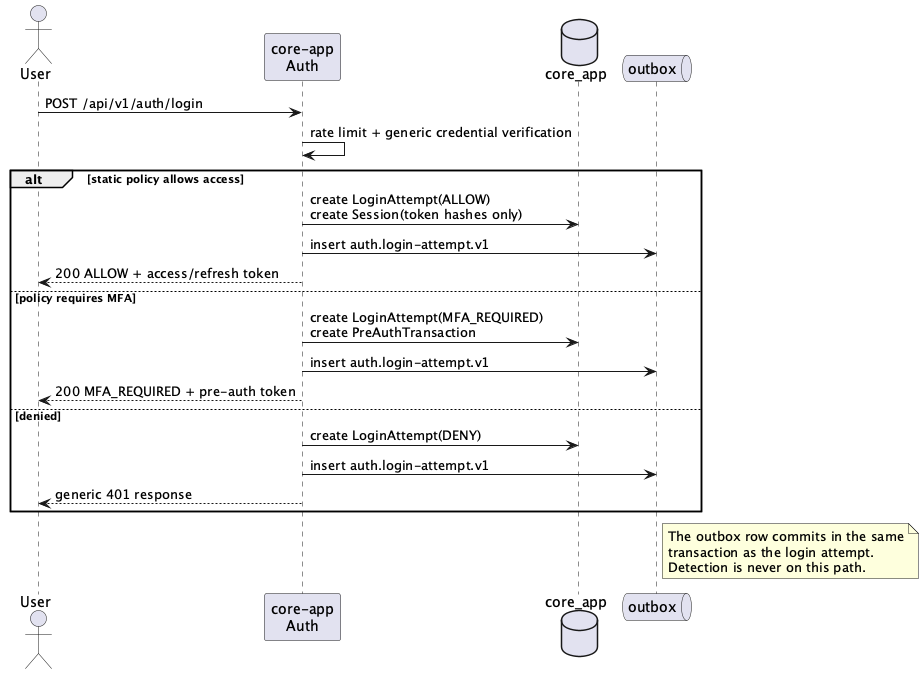

The diagram above was rendered by PlantUML. Its source (embedded in the PNG):
@startuml st01-synchronous-login-and-outbox
actor User
participant "core-app\nAuth" as core
database "core_app" as db
queue "outbox" as outbox

User -> core : POST /api/v1/auth/login
core -> core : rate limit + generic credential verification
alt static policy allows access
  core -> db : create LoginAttempt(ALLOW)\ncreate Session(token hashes only)
  core -> outbox : insert auth.login-attempt.v1
  core --> User : 200 ALLOW + access/refresh token
else policy requires MFA
  core -> db : create LoginAttempt(MFA_REQUIRED)\ncreate PreAuthTransaction
  core -> outbox : insert auth.login-attempt.v1
  core --> User : 200 MFA_REQUIRED + pre-auth token
else denied
  core -> db : create LoginAttempt(DENY)
  core -> outbox : insert auth.login-attempt.v1
  core --> User : generic 401 response
end
note right of outbox
The outbox row commits in the same
transaction as the login attempt.
Detection is never on this path.
end note
@enduml